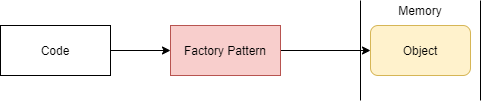

The diagram above was exported from draw.io. Its source (the exported page's mxGraphModel, read from the mxfile embedded in the PNG):
<mxGraphModel dx="622" dy="553" grid="1" gridSize="10" guides="1" tooltips="1" connect="1" arrows="1" fold="1" page="1" pageScale="1" pageWidth="400" pageHeight="400" background="#ffffff" math="0" shadow="0">
  <root>
    <mxCell id="0" />
    <mxCell id="1" parent="0" />
    <mxCell id="YMIpFiwS3e865PtxTqWQ-3" style="edgeStyle=orthogonalEdgeStyle;rounded=0;orthogonalLoop=1;jettySize=auto;html=1;entryX=0;entryY=0.5;entryDx=0;entryDy=0;" edge="1" parent="1" source="YMIpFiwS3e865PtxTqWQ-1" target="YMIpFiwS3e865PtxTqWQ-2">
      <mxGeometry relative="1" as="geometry" />
    </mxCell>
    <mxCell id="YMIpFiwS3e865PtxTqWQ-1" value="Code" style="rounded=0;whiteSpace=wrap;html=1;" vertex="1" parent="1">
      <mxGeometry x="40" y="175" width="110" height="50" as="geometry" />
    </mxCell>
    <mxCell id="YMIpFiwS3e865PtxTqWQ-5" style="edgeStyle=orthogonalEdgeStyle;rounded=0;orthogonalLoop=1;jettySize=auto;html=1;entryX=0;entryY=0.5;entryDx=0;entryDy=0;" edge="1" parent="1" source="YMIpFiwS3e865PtxTqWQ-2" target="YMIpFiwS3e865PtxTqWQ-7">
      <mxGeometry relative="1" as="geometry">
        <mxPoint x="370" y="270" as="targetPoint" />
      </mxGeometry>
    </mxCell>
    <mxCell id="YMIpFiwS3e865PtxTqWQ-2" value="Factory Pattern" style="rounded=0;whiteSpace=wrap;html=1;fillColor=#f8cecc;strokeColor=#b85450;" vertex="1" parent="1">
      <mxGeometry x="210" y="175" width="110" height="50" as="geometry" />
    </mxCell>
    <mxCell id="YMIpFiwS3e865PtxTqWQ-4" value="" style="shape=partialRectangle;whiteSpace=wrap;html=1;top=0;bottom=0;fillColor=none;" vertex="1" parent="1">
      <mxGeometry x="400" y="150" width="120" height="100" as="geometry" />
    </mxCell>
    <mxCell id="YMIpFiwS3e865PtxTqWQ-6" value="Memory" style="text;html=1;strokeColor=none;fillColor=none;align=center;verticalAlign=middle;whiteSpace=wrap;rounded=0;" vertex="1" parent="1">
      <mxGeometry x="440" y="150" width="40" height="20" as="geometry" />
    </mxCell>
    <mxCell id="YMIpFiwS3e865PtxTqWQ-7" value="Object" style="rounded=1;whiteSpace=wrap;html=1;fillColor=#fff2cc;strokeColor=#d6b656;" vertex="1" parent="1">
      <mxGeometry x="410" y="175" width="100" height="50" as="geometry" />
    </mxCell>
  </root>
</mxGraphModel>